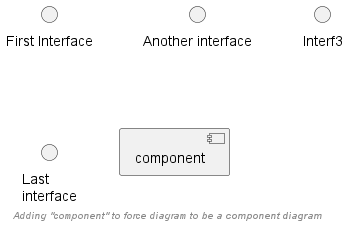

The diagram above was rendered by PlantUML. Its source (embedded in the PNG):
@startuml

() "First Interface"
() "Another interface" as Interf2
interface Interf3
interface "Last\ninterface" as Interf4

[component]
footer //Adding "component" to force diagram to be a **component diagram**//
@enduml